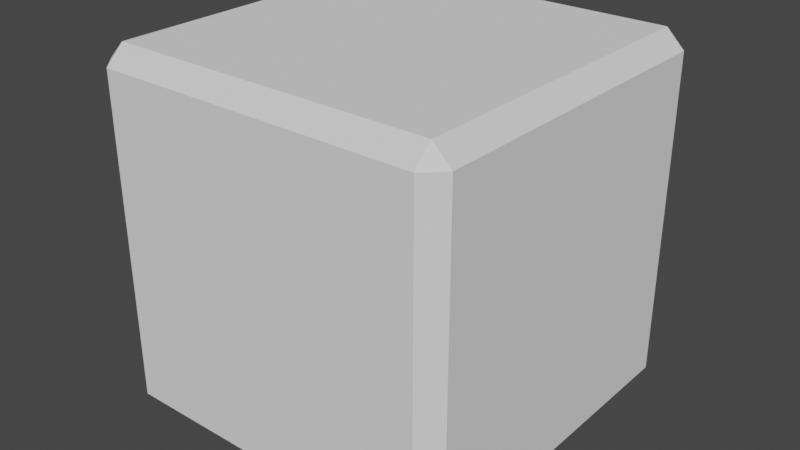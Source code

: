 # Source: gnx_cube_beveled.blend  (saved by Blender 3.4.6; exported with 4.5.12 LTS)
import bpy
from mathutils import Matrix  # noqa: F401  (used for matrix-valued properties, if any)

bpy.ops.wm.read_factory_settings(use_empty=True)
scene = bpy.context.scene
scene.name = 'Scene'

# ---- collections
col_collection = bpy.data.collections.new('Collection'); scene.collection.children.link(col_collection)

# ---- materials (node trees are filled in below, after node groups)
mat_cubes = bpy.data.materials.new('Cubes')
mat_cube = bpy.data.materials.new('Cube')
mat_cube.alpha_threshold = 0.0
mat_cube.roughness = 0.5
mat_cube.line_color = (0.0, 0.0, 0.0, 1.0)
mat_cube_red = bpy.data.materials.new('Cube_red')
mat_cube_red.alpha_threshold = 0.0
mat_cube_red.roughness = 0.5
mat_cube_red.line_color = (0.0, 0.0, 0.0, 1.0)

# ---- node groups
ng_min_axe = bpy.data.node_groups.new('Min Axe', 'GeometryNodeTree')
_s = ng_min_axe.interface.new_socket(name='Axe', in_out='OUTPUT', socket_type='NodeSocketInt')
_s = ng_min_axe.interface.new_socket(name='Min', in_out='OUTPUT', socket_type='NodeSocketFloat')
_s = ng_min_axe.interface.new_socket(name='X', in_out='INPUT', socket_type='NodeSocketFloat')
_s.min_value = -1e+04
_s.max_value = 1e+04
_s = ng_min_axe.interface.new_socket(name='Y', in_out='INPUT', socket_type='NodeSocketFloat')
_s.min_value = -1e+04
_s.max_value = 1e+04
_s = ng_min_axe.interface.new_socket(name='Z', in_out='INPUT', socket_type='NodeSocketFloat')
_s.min_value = -1e+04
_s.max_value = 1e+04
_N = ng_min_axe.nodes; _L = ng_min_axe.links
n0 = _N.new('NodeGroupInput'); n0.name = 'Group Input'; n0.location = (-626, -235)
n1 = _N.new('GeometryNodeSwitch'); n1.name = 'Switch.002'; n1.location = (294, 157)
n1.input_type = 'INT'
n1.inputs[1].default_value = 1
n1.inputs[2].default_value = 0
n2 = _N.new('FunctionNodeCompare'); n2.name = 'Compare'; n2.location = (-313, 69)
n2.operation = 'LESS_EQUAL'
n2.inputs[6].default_value = (0.0, 0.0, 0.0, 0.0)
n2.inputs[7].default_value = (0.0, 0.0, 0.0, 0.0)
n3 = _N.new('NodeGroupOutput'); n3.name = 'Group Output'; n3.location = (724, -20)
n4 = _N.new('GeometryNodeSwitch'); n4.name = 'Switch.001'; n4.location = (313, -196)
n4.input_type = 'FLOAT'
n5 = _N.new('FunctionNodeCompare'); n5.name = 'Compare.001'; n5.location = (78, -117)
n5.operation = 'LESS_EQUAL'
n5.inputs[6].default_value = (0.0, 0.0, 0.0, 0.0)
n5.inputs[7].default_value = (0.0, 0.0, 0.0, 0.0)
n6 = _N.new('GeometryNodeSwitch'); n6.name = 'Switch'; n6.location = (-98, -20)
n6.input_type = 'FLOAT'
n7 = _N.new('GeometryNodeSwitch'); n7.name = 'Switch.003'; n7.location = (470, 59)
n7.input_type = 'INT'
n7.inputs[1].default_value = 2
_L.new(n0.outputs[0], n2.inputs[0])
_L.new(n0.outputs[1], n2.inputs[1])
_L.new(n0.outputs[0], n6.inputs[2])
_L.new(n0.outputs[2], n5.inputs[1])
_L.new(n0.outputs[1], n6.inputs[1])
_L.new(n0.outputs[2], n4.inputs[1])
_L.new(n2.outputs[0], n6.inputs[0])
_L.new(n5.outputs[0], n4.inputs[0])
_L.new(n6.outputs[0], n5.inputs[0])
_L.new(n6.outputs[0], n4.inputs[2])
_L.new(n4.outputs[0], n3.inputs[1])
_L.new(n2.outputs[0], n1.inputs[0])
_L.new(n5.outputs[0], n7.inputs[0])
_L.new(n7.outputs[0], n3.inputs[0])
_L.new(n1.outputs[0], n7.inputs[2])
n3.is_active_output = True
ng_gnx_cubebeveled = bpy.data.node_groups.new('GNX_CubeBeveled', 'GeometryNodeTree')
_s = ng_gnx_cubebeveled.interface.new_socket(name='Geometry', in_out='OUTPUT', socket_type='NodeSocketGeometry')
_s = ng_gnx_cubebeveled.interface.new_socket(name='X', in_out='INPUT', socket_type='NodeSocketFloat')
_s.default_value = 1.0
_s.min_value = 0.0
_s.max_value = 1e+04
_s = ng_gnx_cubebeveled.interface.new_socket(name='Y', in_out='INPUT', socket_type='NodeSocketFloat')
_s.default_value = 1.0
_s.min_value = 0.0
_s.max_value = 1e+04
_s = ng_gnx_cubebeveled.interface.new_socket(name='Z', in_out='INPUT', socket_type='NodeSocketFloat')
_s.default_value = 1.0
_s.min_value = 0.0
_s.max_value = 1e+04
_s = ng_gnx_cubebeveled.interface.new_socket(name='Offset', in_out='INPUT', socket_type='NodeSocketFloat')
_s.default_value = 0.1
_s.min_value = 0.0
_s.max_value = 1.0
ng_gnx_cubebeveled.is_modifier = True
_N = ng_gnx_cubebeveled.nodes; _L = ng_gnx_cubebeveled.links
n0 = _N.new('GeometryNodeStoreNamedAttribute'); n0.name = 'Store Named Attribute'; n0.location = (-1755, -200)
n0.data_type = 'FLOAT_VECTOR'
n0.domain = 'CORNER'
n0.inputs[2].default_value = 'uv_map'
n1 = _N.new('NodeFrame'); n1.name = 'Frame'; n1.location = (-1249, -10)
n1.label = 'SCALE YZ'
n1.width = 1419
n2 = _N.new('NodeFrame'); n2.name = 'Frame.002'; n2.location = (-1249, -1367)
n2.label = 'SCALE XY'
n2.width = 1419
n3 = _N.new('NodeFrame'); n3.name = 'Frame.001'; n3.location = (-1249, -678)
n3.label = 'SCALE XZ'
n3.width = 1419
n4 = _N.new('NodeFrame'); n4.name = 'Frame.003'; n4.location = (285, -691)
n4.label = 'SCALE FROM AXES'
n4.width = 444
n5 = _N.new('GeometryNodeSplitEdges'); n5.name = 'Split Edges'; n5.location = (-1620, -200)
n6 = _N.new('ShaderNodeMath'); n6.name = 'Math'; n6.location = (-2000, -320)
n6.operation = 'SUBTRACT'
n6.inputs[0].default_value = 1.0
n7 = _N.new('ShaderNodeCombineXYZ'); n7.name = 'Combine XYZ'; n7.location = (-2000, -180)
n8 = _N.new('NodeReroute'); n8.name = 'Reroute.017'; n8.location = (-2080, -260)
n8.width = 16
n8.socket_idname = 'NodeSocketFloat'
n9 = _N.new('NodeReroute'); n9.name = 'Reroute.015'; n9.location = (-2100, -240)
n9.width = 16
n9.socket_idname = 'NodeSocketFloat'
n10 = _N.new('NodeReroute'); n10.name = 'Reroute.016'; n10.location = (-2060, -280)
n10.width = 16
n10.socket_idname = 'NodeSocketFloat'
n11 = _N.new('NodeGroupInput'); n11.name = 'Group Input'; n11.location = (-2260, -180)
n12 = _N.new('GeometryNodeMeshCube'); n12.name = 'Cube'; n12.location = (-1780, -200)
n13 = _N.new('NodeReroute'); n13.name = 'Reroute.001'; n13.location = (-1020, 40)
n13.width = 16
n13.socket_idname = 'NodeSocketFloat'
n14 = _N.new('ShaderNodeMath'); n14.name = 'Math.005'; n14.location = (-1780, -20)
n14.operation = 'MULTIPLY'
n15 = _N.new('ShaderNodeMath'); n15.name = 'Math.006'; n15.location = (-1420, 80)
n15.operation = 'SUBTRACT'
n16 = _N.new('ShaderNodeMath'); n16.name = 'Math.001'; n16.location = (271, -420)
n16.operation = 'MULTIPLY'
n17 = _N.new('ShaderNodeMath'); n17.name = 'Math.004'; n17.location = (271, -244)
n17.operation = 'SUBTRACT'
n18 = _N.new('ShaderNodeMath'); n18.name = 'Math.003'; n18.location = (858, -420)
n18.operation = 'MULTIPLY'
n19 = _N.new('ShaderNodeMath'); n19.name = 'Math.007'; n19.location = (858, -244)
n19.operation = 'SUBTRACT'
n20 = _N.new('ShaderNodeMath'); n20.name = 'Math.008'; n20.location = (1053, -244)
n20.operation = 'DIVIDE'
n21 = _N.new('NodeReroute'); n21.name = 'Reroute.002'; n21.location = (231, -381)
n21.width = 16
n21.socket_idname = 'NodeSocketFloat'
n22 = _N.new('NodeReroute'); n22.name = 'Reroute.005'; n22.location = (819, -381)
n22.width = 16
n22.socket_idname = 'NodeSocketFloat'
n23 = _N.new('ShaderNodeMath'); n23.name = 'Math.002'; n23.location = (449, -250)
n23.operation = 'DIVIDE'
n24 = _N.new('NodeGroupInput'); n24.name = 'Group Input.002'; n24.location = (449, -430)
n25 = _N.new('NodeGroupInput'); n25.name = 'Group Input.001'; n25.location = (29, -250)
n26 = _N.new('ShaderNodeMath'); n26.name = 'Math.021'; n26.location = (29, -430)
n26.operation = 'SUBTRACT'
n26.inputs[0].default_value = 1.0
n27 = _N.new('NodeReroute'); n27.name = 'Reroute.010'; n27.location = (629, -230)
n27.width = 16
n27.socket_idname = 'NodeSocketGeometry'
n28 = _N.new('ShaderNodeMath'); n28.name = 'Math.022'; n28.location = (649, -470)
n28.operation = 'SUBTRACT'
n28.inputs[0].default_value = 1.0
n29 = _N.new('GeometryNodeScaleElements'); n29.name = 'Scale Elements.002'; n29.location = (649, -110)
n29.width = 135
n29.scale_mode = 'SINGLE_AXIS'
n29.inputs[4].default_value = (0.0, 1.0, 0.0)
n30 = _N.new('NodeReroute'); n30.name = 'Reroute.009'; n30.location = (-2100, 20)
n30.width = 16
n30.socket_idname = 'NodeSocketFloat'
n31 = _N.new('NodeReroute'); n31.name = 'Reroute.014'; n31.location = (-2080, 0)
n31.width = 16
n31.socket_idname = 'NodeSocketFloat'
n32 = _N.new('NodeReroute'); n32.name = 'Reroute.013'; n32.location = (-2060, -20)
n32.width = 16
n32.socket_idname = 'NodeSocketFloat'
n33 = _N.new('GeometryNodeGroup'); n33.name = 'Group'; n33.location = (-2000, 140)
n33.node_tree = ng_min_axe
n34 = _N.new('ShaderNodeMath'); n34.name = 'Math.015'; n34.location = (271, -441)
n34.operation = 'MULTIPLY'
n35 = _N.new('ShaderNodeMath'); n35.name = 'Math.016'; n35.location = (466, -264)
n35.operation = 'DIVIDE'
n36 = _N.new('ShaderNodeMath'); n36.name = 'Math.017'; n36.location = (858, -441)
n36.operation = 'MULTIPLY'
n37 = _N.new('ShaderNodeMath'); n37.name = 'Math.018'; n37.location = (858, -264)
n37.operation = 'SUBTRACT'
n38 = _N.new('ShaderNodeMath'); n38.name = 'Math.019'; n38.location = (1053, -264)
n38.operation = 'DIVIDE'
n39 = _N.new('GeometryNodeScaleElements'); n39.name = 'Scale Elements.006'; n39.location = (662, -127)
n39.scale_mode = 'SINGLE_AXIS'
n40 = _N.new('ShaderNodeMath'); n40.name = 'Math.020'; n40.location = (271, -264)
n40.operation = 'SUBTRACT'
n41 = _N.new('NodeReroute'); n41.name = 'Reroute.007'; n41.location = (231, -401)
n41.width = 16
n41.socket_idname = 'NodeSocketFloat'
n42 = _N.new('NodeReroute'); n42.name = 'Reroute.008'; n42.location = (819, -401)
n42.width = 16
n42.socket_idname = 'NodeSocketFloat'
n43 = _N.new('GeometryNodeScaleElements'); n43.name = 'Scale Elements.007'; n43.location = (1249, -29)
n43.scale_mode = 'SINGLE_AXIS'
n43.inputs[4].default_value = (0.0, 1.0, 0.0)
n44 = _N.new('NodeGroupInput'); n44.name = 'Group Input.006'; n44.location = (469, -433)
n45 = _N.new('ShaderNodeMath'); n45.name = 'Math.025'; n45.location = (649, -553)
n45.operation = 'SUBTRACT'
n45.inputs[0].default_value = 1.0
n46 = _N.new('NodeReroute'); n46.name = 'Reroute.012'; n46.location = (629, -233)
n46.width = 16
n46.socket_idname = 'NodeSocketGeometry'
n47 = _N.new('NodeGroupInput'); n47.name = 'Group Input.005'; n47.location = (29, -273)
n48 = _N.new('ShaderNodeMath'); n48.name = 'Math.024'; n48.location = (29, -453)
n48.operation = 'SUBTRACT'
n48.inputs[0].default_value = 1.0
n49 = _N.new('GeometryNodeScaleElements'); n49.name = 'Scale Elements.004'; n49.location = (1249, -30)
n49.scale_mode = 'SINGLE_AXIS'
n49.inputs[4].default_value = (0.0, 0.0, 1.0)
n50 = _N.new('GeometryNodeScaleElements'); n50.name = 'Scale Elements.005'; n50.location = (649, -122)
n50.scale_mode = 'SINGLE_AXIS'
n51 = _N.new('ShaderNodeMath'); n51.name = 'Math.023'; n51.location = (29, -442)
n51.operation = 'SUBTRACT'
n51.inputs[0].default_value = 1.0
n52 = _N.new('NodeGroupInput'); n52.name = 'Group Input.003'; n52.location = (29, -262)
n53 = _N.new('NodeGroupInput'); n53.name = 'Group Input.004'; n53.location = (469, -442)
n54 = _N.new('NodeReroute'); n54.name = 'Reroute.011'; n54.location = (629, -242)
n54.width = 16
n54.socket_idname = 'NodeSocketGeometry'
n55 = _N.new('ShaderNodeMath'); n55.name = 'Math.026'; n55.location = (649, -482)
n55.operation = 'SUBTRACT'
n55.inputs[0].default_value = 1.0
n56 = _N.new('NodeReroute'); n56.name = 'Reroute.006'; n56.location = (819, -401)
n56.width = 16
n56.socket_idname = 'NodeSocketFloat'
n57 = _N.new('NodeReroute'); n57.name = 'Reroute.003'; n57.location = (231, -401)
n57.width = 16
n57.socket_idname = 'NodeSocketFloat'
n58 = _N.new('ShaderNodeMath'); n58.name = 'Math.010'; n58.location = (271, -264)
n58.operation = 'SUBTRACT'
n59 = _N.new('ShaderNodeMath'); n59.name = 'Math.014'; n59.location = (1053, -264)
n59.operation = 'DIVIDE'
n60 = _N.new('ShaderNodeMath'); n60.name = 'Math.013'; n60.location = (858, -264)
n60.operation = 'SUBTRACT'
n61 = _N.new('ShaderNodeMath'); n61.name = 'Math.012'; n61.location = (858, -441)
n61.operation = 'MULTIPLY'
n62 = _N.new('ShaderNodeMath'); n62.name = 'Math.011'; n62.location = (466, -264)
n62.operation = 'DIVIDE'
n63 = _N.new('ShaderNodeMath'); n63.name = 'Math.009'; n63.location = (271, -441)
n63.operation = 'MULTIPLY'
n64 = _N.new('GeometryNodeSwitch'); n64.name = 'Switch.002'; n64.location = (275, -389)
n65 = _N.new('GeometryNodeSwitch'); n65.name = 'Switch.001'; n65.location = (275, -209)
n66 = _N.new('GeometryNodeSwitch'); n66.name = 'Switch'; n66.location = (275, -29)
n67 = _N.new('FunctionNodeCompare'); n67.name = 'Compare.002'; n67.location = (95, -449)
n67.operation = 'EQUAL'
n67.data_type = 'INT'
n67.inputs[3].default_value = 2
n67.inputs[6].default_value = (0.0, 0.0, 0.0, 0.0)
n67.inputs[7].default_value = (0.0, 0.0, 0.0, 0.0)
n68 = _N.new('FunctionNodeCompare'); n68.name = 'Compare.001'; n68.location = (95, -269)
n68.operation = 'EQUAL'
n68.data_type = 'INT'
n68.inputs[3].default_value = 1
n68.inputs[6].default_value = (0.0, 0.0, 0.0, 0.0)
n68.inputs[7].default_value = (0.0, 0.0, 0.0, 0.0)
n69 = _N.new('FunctionNodeCompare'); n69.name = 'Compare'; n69.location = (95, -89)
n69.operation = 'EQUAL'
n69.data_type = 'INT'
n69.inputs[6].default_value = (0.0, 0.0, 0.0, 0.0)
n69.inputs[7].default_value = (0.0, 0.0, 0.0, 0.0)
n70 = _N.new('NodeReroute'); n70.name = 'Reroute.019'; n70.location = (35, -389)
n70.width = 16
n70.socket_idname = 'NodeSocketInt'
n71 = _N.new('NodeReroute'); n71.name = 'Reroute.020'; n71.location = (35, -569)
n71.width = 16
n71.socket_idname = 'NodeSocketInt'
n72 = _N.new('NodeReroute'); n72.name = 'Reroute'; n72.location = (35, -209)
n72.width = 16
n72.socket_idname = 'NodeSocketInt'
n73 = _N.new('GeometryNodeScaleElements'); n73.name = 'Scale Elements.003'; n73.location = (1249, -30)
n73.scale_mode = 'SINGLE_AXIS'
n73.inputs[4].default_value = (0.0, 0.0, 1.0)
n74 = _N.new('NodeReroute'); n74.name = 'Reroute.018'; n74.location = (300, 100)
n74.width = 16
n74.socket_idname = 'NodeSocketInt'
n75 = _N.new('GeometryNodeScaleElements'); n75.name = 'Scale Elements'; n75.location = (-1420, -200)
n76 = _N.new('NodeReroute'); n76.name = 'Reroute.004'; n76.location = (-440, 40)
n76.width = 16
n76.socket_idname = 'NodeSocketFloat'
n77 = _N.new('GeometryNodeConvexHull'); n77.name = 'Convex Hull'; n77.location = (760, -700)
n78 = _N.new('NodeGroupOutput'); n78.name = 'Group Output'; n78.location = (920, -700)
n16.parent = n1
n17.parent = n1
n18.parent = n1
n19.parent = n1
n20.parent = n1
n21.parent = n1
n22.parent = n1
n23.parent = n1
n24.parent = n1
n25.parent = n1
n26.parent = n1
n27.parent = n1
n28.parent = n1
n29.parent = n1
n34.parent = n2
n35.parent = n2
n36.parent = n2
n37.parent = n2
n38.parent = n2
n39.parent = n2
n40.parent = n2
n41.parent = n2
n42.parent = n2
n43.parent = n2
n44.parent = n2
n45.parent = n2
n46.parent = n2
n47.parent = n2
n48.parent = n2
n49.parent = n3
n50.parent = n3
n51.parent = n3
n52.parent = n3
n53.parent = n3
n54.parent = n3
n55.parent = n3
n56.parent = n3
n57.parent = n3
n58.parent = n3
n59.parent = n3
n60.parent = n3
n61.parent = n3
n62.parent = n3
n63.parent = n3
n64.parent = n4
n65.parent = n4
n66.parent = n4
n67.parent = n4
n68.parent = n4
n69.parent = n4
n70.parent = n4
n71.parent = n4
n72.parent = n4
n73.parent = n1
_L.new(n0.outputs[0], n5.inputs[0])
_L.new(n5.outputs[0], n75.inputs[0])
_L.new(n27.outputs[0], n29.inputs[0])
_L.new(n7.outputs[0], n12.inputs[0])
_L.new(n16.outputs[0], n23.inputs[1])
_L.new(n23.outputs[0], n29.inputs[2])
_L.new(n17.outputs[0], n23.inputs[0])
_L.new(n33.outputs[1], n14.inputs[0])
_L.new(n33.outputs[1], n15.inputs[0])
_L.new(n14.outputs[0], n15.inputs[1])
_L.new(n72.outputs[0], n69.inputs[2])
_L.new(n69.outputs[0], n66.inputs[0])
_L.new(n21.outputs[0], n17.inputs[1])
_L.new(n66.outputs[0], n77.inputs[0])
_L.new(n18.outputs[0], n20.inputs[1])
_L.new(n20.outputs[0], n73.inputs[2])
_L.new(n19.outputs[0], n20.inputs[0])
_L.new(n29.outputs[0], n73.inputs[0])
_L.new(n22.outputs[0], n19.inputs[1])
_L.new(n73.outputs[0], n66.inputs[2])
_L.new(n9.outputs[0], n7.inputs[0])
_L.new(n8.outputs[0], n7.inputs[1])
_L.new(n10.outputs[0], n7.inputs[2])
_L.new(n30.outputs[0], n33.inputs[0])
_L.new(n31.outputs[0], n33.inputs[1])
_L.new(n32.outputs[0], n33.inputs[2])
_L.new(n25.outputs[1], n17.inputs[0])
_L.new(n25.outputs[1], n16.inputs[0])
_L.new(n24.outputs[2], n18.inputs[0])
_L.new(n24.outputs[2], n19.inputs[0])
_L.new(n6.outputs[0], n14.inputs[1])
_L.new(n6.outputs[0], n75.inputs[2])
_L.new(n26.outputs[0], n16.inputs[1])
_L.new(n28.outputs[0], n18.inputs[1])
_L.new(n63.outputs[0], n62.inputs[1])
_L.new(n62.outputs[0], n50.inputs[2])
_L.new(n58.outputs[0], n62.inputs[0])
_L.new(n61.outputs[0], n59.inputs[1])
_L.new(n59.outputs[0], n49.inputs[2])
_L.new(n60.outputs[0], n59.inputs[0])
_L.new(n50.outputs[0], n49.inputs[0])
_L.new(n53.outputs[2], n61.inputs[0])
_L.new(n53.outputs[2], n60.inputs[0])
_L.new(n51.outputs[0], n63.inputs[1])
_L.new(n55.outputs[0], n61.inputs[1])
_L.new(n52.outputs[0], n58.inputs[0])
_L.new(n52.outputs[0], n63.inputs[0])
_L.new(n74.outputs[0], n72.inputs[0])
_L.new(n68.outputs[0], n65.inputs[0])
_L.new(n65.outputs[0], n66.inputs[1])
_L.new(n49.outputs[0], n65.inputs[2])
_L.new(n15.outputs[0], n13.inputs[0])
_L.new(n13.outputs[0], n21.inputs[0])
_L.new(n57.outputs[0], n58.inputs[1])
_L.new(n21.outputs[0], n57.inputs[0])
_L.new(n13.outputs[0], n76.inputs[0])
_L.new(n76.outputs[0], n22.inputs[0])
_L.new(n56.outputs[0], n60.inputs[1])
_L.new(n22.outputs[0], n56.inputs[0])
_L.new(n34.outputs[0], n35.inputs[1])
_L.new(n35.outputs[0], n39.inputs[2])
_L.new(n40.outputs[0], n35.inputs[0])
_L.new(n36.outputs[0], n38.inputs[1])
_L.new(n38.outputs[0], n43.inputs[2])
_L.new(n37.outputs[0], n38.inputs[0])
_L.new(n39.outputs[0], n43.inputs[0])
_L.new(n48.outputs[0], n34.inputs[1])
_L.new(n45.outputs[0], n36.inputs[1])
_L.new(n47.outputs[0], n40.inputs[0])
_L.new(n47.outputs[0], n34.inputs[0])
_L.new(n41.outputs[0], n40.inputs[1])
_L.new(n42.outputs[0], n37.inputs[1])
_L.new(n57.outputs[0], n41.inputs[0])
_L.new(n56.outputs[0], n42.inputs[0])
_L.new(n44.outputs[1], n37.inputs[0])
_L.new(n44.outputs[1], n36.inputs[0])
_L.new(n64.outputs[0], n65.inputs[1])
_L.new(n67.outputs[0], n64.inputs[0])
_L.new(n43.outputs[0], n64.inputs[2])
_L.new(n77.outputs[0], n78.inputs[0])
_L.new(n11.outputs[3], n6.inputs[1])
_L.new(n25.outputs[3], n26.inputs[1])
_L.new(n24.outputs[3], n28.inputs[1])
_L.new(n52.outputs[3], n51.inputs[1])
_L.new(n47.outputs[3], n48.inputs[1])
_L.new(n44.outputs[3], n45.inputs[1])
_L.new(n53.outputs[3], n55.inputs[1])
_L.new(n75.outputs[0], n27.inputs[0])
_L.new(n54.outputs[0], n50.inputs[0])
_L.new(n27.outputs[0], n54.inputs[0])
_L.new(n46.outputs[0], n39.inputs[0])
_L.new(n54.outputs[0], n46.inputs[0])
_L.new(n9.outputs[0], n30.inputs[0])
_L.new(n10.outputs[0], n32.inputs[0])
_L.new(n8.outputs[0], n31.inputs[0])
_L.new(n11.outputs[0], n9.inputs[0])
_L.new(n11.outputs[2], n10.inputs[0])
_L.new(n11.outputs[1], n8.inputs[0])
_L.new(n33.outputs[0], n74.inputs[0])
_L.new(n70.outputs[0], n68.inputs[2])
_L.new(n72.outputs[0], n70.inputs[0])
_L.new(n71.outputs[0], n67.inputs[2])
_L.new(n70.outputs[0], n71.inputs[0])
_L.new(n12.outputs[0], n0.inputs[0])
_L.new(n12.outputs[1], n0.inputs[3])
n78.is_active_output = True
ng_geometry_nodes = bpy.data.node_groups.new('Geometry Nodes', 'GeometryNodeTree')
_s = ng_geometry_nodes.interface.new_socket(name='Geometry', in_out='OUTPUT', socket_type='NodeSocketGeometry')
_s = ng_geometry_nodes.interface.new_socket(name='Geometry', in_out='INPUT', socket_type='NodeSocketGeometry')
ng_geometry_nodes.is_modifier = True
_N = ng_geometry_nodes.nodes; _L = ng_geometry_nodes.links
n0 = _N.new('NodeGroupOutput'); n0.name = 'Group Output'; n0.location = (-1788, -885)
n1 = _N.new('GeometryNodeGroup'); n1.name = 'Group.003'; n1.location = (-2118, -875)
n1.node_tree = ng_gnx_cubebeveled
n1.inputs[0].default_value = 1.0
n1.inputs[1].default_value = 1.0
n1.inputs[2].default_value = 1.0
n1.inputs[3].default_value = 0.1
_L.new(n1.outputs[0], n0.inputs[0])
n0.is_active_output = True

# ---- material node trees
mat_cubes.use_nodes = True; mat_cubes.node_tree.nodes.clear()
_N = mat_cubes.node_tree.nodes; _L = mat_cubes.node_tree.links
n0 = _N.new('ShaderNodeBsdfPrincipled'); n0.name = 'Principled BSDF'; n0.location = (10, 300)
n0.distribution = 'GGX'
n0.subsurface_method = 'RANDOM_WALK_SKIN'
n0.inputs[0].default_value = (0.0008348, 0.003096, 0.006203, 1.0)
n0.inputs[2].default_value = 0.3444
n0.inputs[3].default_value = 1.45
n0.inputs[13].default_value = 0.08413
n0.inputs[27].default_value = (0.0, 0.0, 0.0, 1.0)
n0.inputs[28].default_value = 1.0
n1 = _N.new('ShaderNodeOutputMaterial'); n1.name = 'Material Output'; n1.location = (300, 300)
_L.new(n0.outputs[0], n1.inputs[0])
n1.is_active_output = True
mat_cube.use_nodes = True; mat_cube.node_tree.nodes.clear()
_N = mat_cube.node_tree.nodes; _L = mat_cube.node_tree.links
n0 = _N.new('ShaderNodeOutputMaterial'); n0.name = 'Material Output'; n0.location = (300, 300)
n1 = _N.new('ShaderNodeBsdfPrincipled'); n1.name = 'Principled BSDF'; n1.location = (10, 300)
n1.distribution = 'GGX'
n1.subsurface_method = 'RANDOM_WALK_SKIN'
n1.inputs[0].default_value = (0.002098, 0.002501, 0.01801, 1.0)
n1.inputs[2].default_value = 0.644
n1.inputs[3].default_value = 1.45
n1.inputs[13].default_value = 0.1
n1.inputs[19].default_value = 0.25
n1.inputs[27].default_value = (0.0, 0.0, 0.0, 1.0)
n1.inputs[28].default_value = 1.0
_L.new(n1.outputs[0], n0.inputs[0])
n0.is_active_output = True
mat_cube_red.use_nodes = True; mat_cube_red.node_tree.nodes.clear()
_N = mat_cube_red.node_tree.nodes; _L = mat_cube_red.node_tree.links
n0 = _N.new('ShaderNodeOutputMaterial'); n0.name = 'Material Output'; n0.location = (300, 300)
n1 = _N.new('ShaderNodeBsdfPrincipled'); n1.name = 'Principled BSDF'; n1.location = (10, 300)
n1.distribution = 'GGX'
n1.subsurface_method = 'RANDOM_WALK_SKIN'
n1.inputs[0].default_value = (0.01912, 0.05384, 0.6877, 1.0)
n1.inputs[2].default_value = 0.4217
n1.inputs[3].default_value = 1.45
n1.inputs[13].default_value = 0.2175
n1.inputs[19].default_value = 0.25
n1.inputs[27].default_value = (0.0, 0.0, 0.0, 1.0)
n1.inputs[28].default_value = 1.0
_L.new(n1.outputs[0], n0.inputs[0])
n0.is_active_output = True

# ---- world
world_world = bpy.data.worlds.new('World'); scene.world = world_world
world_world.use_nodes = True; world_world.node_tree.nodes.clear()
_N = world_world.node_tree.nodes; _L = world_world.node_tree.links
n0 = _N.new('ShaderNodeOutputWorld'); n0.name = 'World Output'; n0.location = (441, 299)
n1 = _N.new('ShaderNodeBackground'); n1.name = 'Background'; n1.location = (151, 299)
n1.inputs[0].default_value = (0.05088, 0.05088, 0.05088, 1.0)
_L.new(n1.outputs[0], n0.inputs[0])
n0.is_active_output = True
world_world.color = (0.05088, 0.05088, 0.05088)
world_world.use_sun_shadow = False
world_world.sun_shadow_jitter_overblur = 0.0

# ---- meshes
me_plane = bpy.data.meshes.new('Plane')
me_plane.from_pydata([(-1.0, -1.0, 0.0), (1.0, -1.0, 0.0), (-1.0, 1.0, 0.0), (1.0, 1.0, 0.0)], [], [(0, 1, 3, 2)])
_uv = me_plane.uv_layers.new(name='UVMap')
_uv.uv.foreach_set('vector', [0.0, 0.0, 1.0, 0.0, 1.0, 1.0, 0.0, 1.0])
me_plane.materials.append(mat_cubes)
me_plane.materials.append(mat_cube)
me_plane.materials.append(mat_cube_red)
me_plane.update()

# ---- objects
ob_plane = bpy.data.objects.new('Plane', me_plane)

# ---- transforms, parenting, visibility, modifiers, constraints
ob_plane.location = (0.0, 0.0, 0.0)
_m = ob_plane.modifiers.new('GeometryNodes', 'NODES')
_m.node_group = ng_geometry_nodes

# ---- collection membership
col_collection.objects.link(ob_plane)

# ---- scene / render settings (as saved in the file)
scene.frame_start = 1; scene.frame_end = 250; scene.frame_set(1)
scene.render.engine = 'CYCLES'
scene.cycles.sampling_pattern = 'TABULATED_SOBOL'
scene.cycles.use_light_tree = False
scene.view_settings.view_transform = 'Filmic'
bpy.context.view_layer.update()

# ---- added for rendering (the .blend has no active camera and no usable light): camera, sun
cam_auto = bpy.data.cameras.new('AutoCamera')
cam_auto.lens = 50.0
cam_auto.sensor_width = 36.0
cam_auto.clip_end = 1000.0
ob_auto_camera = bpy.data.objects.new('AutoCamera', cam_auto)
scene.collection.objects.link(ob_auto_camera)
ob_auto_camera.location = (1.60254, -1.92304, 1.28203)
ob_auto_camera.rotation_euler = (1.09748, -7.21219e-08, 0.694738)
scene.camera = ob_auto_camera
light_auto_sun = bpy.data.lights.new('AutoSun', 'SUN')
light_auto_sun.energy = 3.0
light_auto_sun.angle = 0.0523599
ob_auto_sun = bpy.data.objects.new('AutoSun', light_auto_sun)
scene.collection.objects.link(ob_auto_sun)
ob_auto_sun.rotation_euler = (0.872665, 0.174533, 0.523599)
bpy.context.view_layer.update()
